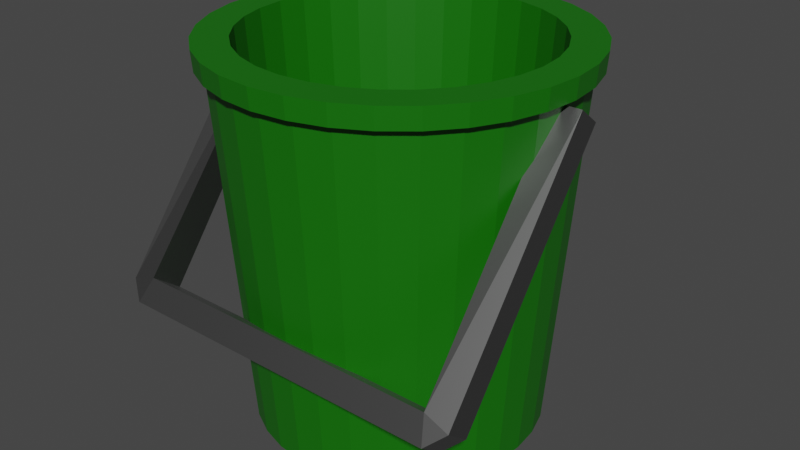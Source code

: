 # Source: Bucket.blend  (saved by Blender 2.92.15; exported with 4.5.12 LTS)
import bpy
from mathutils import Matrix  # noqa: F401  (used for matrix-valued properties, if any)

bpy.ops.wm.read_factory_settings(use_empty=True)
scene = bpy.context.scene
scene.name = 'Scene'

# ---- collections
col_collection = bpy.data.collections.new('Collection'); scene.collection.children.link(col_collection)

# ---- materials (node trees are filled in below, after node groups)
mat_bucker_colour = bpy.data.materials.new('Bucker_Colour')
mat_bucker_colour.use_transparent_shadow = False
mat_bucket_handle = bpy.data.materials.new('Bucket_Handle')
mat_bucket_handle.use_transparent_shadow = False

# ---- material node trees
mat_bucker_colour.use_nodes = True; mat_bucker_colour.node_tree.nodes.clear()
_N = mat_bucker_colour.node_tree.nodes; _L = mat_bucker_colour.node_tree.links
n0 = _N.new('ShaderNodeBsdfPrincipled'); n0.name = 'Principled BSDF'; n0.location = (10, 300)
n0.distribution = 'GGX'
n0.subsurface_method = 'BURLEY'
n0.inputs[0].default_value = (0.005326, 0.1523, 0.0, 1.0)
n0.inputs[3].default_value = 1.45
n0.inputs[27].default_value = (0.0, 0.0, 0.0, 1.0)
n0.inputs[28].default_value = 1.0
n1 = _N.new('ShaderNodeOutputMaterial'); n1.name = 'Material Output'; n1.location = (300, 300)
_L.new(n0.outputs[0], n1.inputs[0])
n1.is_active_output = True
mat_bucket_handle.use_nodes = True; mat_bucket_handle.node_tree.nodes.clear()
_N = mat_bucket_handle.node_tree.nodes; _L = mat_bucket_handle.node_tree.links
n0 = _N.new('ShaderNodeBsdfPrincipled'); n0.name = 'Principled BSDF'; n0.location = (10, 300)
n0.distribution = 'GGX'
n0.subsurface_method = 'BURLEY'
n0.inputs[0].default_value = (0.2266, 0.2266, 0.2266, 1.0)
n0.inputs[1].default_value = 1.0
n0.inputs[3].default_value = 1.45
n0.inputs[27].default_value = (0.0, 0.0, 0.0, 1.0)
n0.inputs[28].default_value = 1.0
n1 = _N.new('ShaderNodeOutputMaterial'); n1.name = 'Material Output'; n1.location = (300, 300)
_L.new(n0.outputs[0], n1.inputs[0])
n1.is_active_output = True

# ---- world
world_world = bpy.data.worlds.new('World'); scene.world = world_world
world_world.use_nodes = True; world_world.node_tree.nodes.clear()
_N = world_world.node_tree.nodes; _L = world_world.node_tree.links
n0 = _N.new('ShaderNodeOutputWorld'); n0.name = 'World Output'; n0.location = (300, 300)
n1 = _N.new('ShaderNodeBackground'); n1.name = 'Background'; n1.location = (10, 300)
n1.inputs[0].default_value = (0.05088, 0.05088, 0.05088, 1.0)
_L.new(n1.outputs[0], n0.inputs[0])
n0.is_active_output = True
world_world.color = (0.05088, 0.05088, 0.05088)
world_world.use_sun_shadow = False
world_world.sun_shadow_jitter_overblur = 0.0

# ---- meshes
me_cylinder = bpy.data.meshes.new('Cylinder')
me_cylinder.from_pydata([(0.0, 0.1919, -0.0005938), (-1.608e-08, 0.1948, 0.4994), (0.03743, 0.1882, -0.0005938), (0.038, 0.191, 0.4994), (0.07342, 0.1772, -0.0005938), (0.07453, 0.1799, 0.4994), (0.1066, 0.1595, -0.0005938), (0.1082, 0.1619, 0.4994), (0.1357, 0.1357, -0.0005938), (0.1377, 0.1377, 0.4994), (0.1595, 0.1066, -0.0005938), (0.1619, 0.1082, 0.4994), (0.1772, 0.07342, -0.0005938), (0.1799, 0.07453, 0.4994), (0.1882, 0.03743, -0.0005938), (0.191, 0.038, 0.4994), (0.1919, 1.448e-08, -0.0005938), (0.1948, 2.531e-09, 0.4994), (0.1882, -0.03743, -0.0005938), (0.191, -0.038, 0.4994), (0.1772, -0.07342, -0.0005938), (0.1799, -0.07453, 0.4994), (0.1595, -0.1066, -0.0005938), (0.1619, -0.1082, 0.4994), (0.1357, -0.1357, -0.0005938), (0.1377, -0.1377, 0.4994), (0.1066, -0.1595, -0.0005938), (0.1082, -0.1619, 0.4994), (0.07342, -0.1772, -0.0005938), (0.07453, -0.1799, 0.4994), (0.03743, -0.1882, -0.0005938), (0.038, -0.191, 0.4994), (-6.251e-08, -0.1919, -0.0005938), (-6.735e-08, -0.1948, 0.4994), (-0.03743, -0.1882, -0.0005938), (-0.038, -0.191, 0.4994), (-0.07342, -0.1772, -0.0005938), (-0.07453, -0.1799, 0.4994), (-0.1066, -0.1595, -0.0005938), (-0.1082, -0.1619, 0.4994), (-0.1357, -0.1357, -0.0005938), (-0.1377, -0.1377, 0.4994), (-0.1595, -0.1066, -0.0005938), (-0.1619, -0.1082, 0.4994), (-0.1772, -0.07342, -0.0005938), (-0.1799, -0.07453, 0.4994), (-0.1882, -0.03743, -0.0005938), (-0.191, -0.038, 0.4994), (-0.1919, 1.853e-07, -0.0005938), (-0.1948, 1.803e-07, 0.4994), (-0.1882, 0.03743, -0.0005938), (-0.191, 0.038, 0.4994), (-0.1772, 0.07342, -0.0005938), (-0.1799, 0.07453, 0.4994), (-0.1595, 0.1066, -0.0005938), (-0.1619, 0.1082, 0.4994), (-0.1357, 0.1357, -0.0005938), (-0.1377, 0.1377, 0.4994), (-0.1066, 0.1595, -0.0005938), (-0.1082, 0.1619, 0.4994), (-0.07342, 0.1772, -0.0005938), (-0.07453, 0.1799, 0.4994), (-0.03743, 0.1882, -0.0005938), (-0.038, 0.191, 0.4994), (0.04455, 0.224, 0.4994), (-3.255e-09, 0.2284, 0.4994), (0.08739, 0.211, 0.4994), (0.1269, 0.1899, 0.4994), (0.1615, 0.1615, 0.4994), (0.1899, 0.1269, 0.4994), (0.211, 0.08739, 0.4994), (0.224, 0.04455, 0.4994), (0.2284, 7.687e-09, 0.4994), (0.224, -0.04455, 0.4994), (0.211, -0.08739, 0.4994), (0.1899, -0.1269, 0.4994), (0.1615, -0.1615, 0.4994), (0.1269, -0.1899, 0.4994), (0.08739, -0.211, 0.4994), (0.04455, -0.224, 0.4994), (-7.766e-08, -0.2284, 0.4994), (-0.04455, -0.224, 0.4994), (-0.08739, -0.211, 0.4994), (-0.1269, -0.1899, 0.4994), (-0.1615, -0.1615, 0.4994), (-0.1899, -0.1269, 0.4994), (-0.211, -0.08739, 0.4994), (-0.224, -0.04455, 0.4994), (-0.2284, 2.109e-07, 0.4994), (-0.224, 0.04455, 0.4994), (-0.211, 0.08739, 0.4994), (-0.1899, 0.1269, 0.4994), (-0.1615, 0.1615, 0.4994), (-0.1269, 0.1899, 0.4994), (-0.08739, 0.211, 0.4994), (-0.04455, 0.224, 0.4994), (0.03192, 0.1605, 0.01978), (-1.078e-08, 0.1636, 0.01978), (0.06262, 0.1512, 0.01978), (0.09091, 0.1361, 0.01978), (0.1157, 0.1157, 0.01978), (0.1361, 0.09091, 0.01978), (0.1512, 0.06262, 0.01978), (0.1605, 0.03192, 0.01978), (0.1636, 1.015e-08, 0.01978), (0.1605, -0.03192, 0.01978), (0.1512, -0.06262, 0.01978), (0.1361, -0.09091, 0.01978), (0.1157, -0.1157, 0.01978), (0.09091, -0.1361, 0.01978), (0.06262, -0.1512, 0.01978), (0.03192, -0.1605, 0.01978), (-5.385e-08, -0.1636, 0.01978), (-0.03192, -0.1605, 0.01978), (-0.06262, -0.1512, 0.01978), (-0.09091, -0.1361, 0.01978), (-0.1157, -0.1157, 0.01978), (-0.1361, -0.09091, 0.01978), (-0.1512, -0.06262, 0.01978), (-0.1605, -0.03192, 0.01978), (-0.1636, 1.595e-07, 0.01978), (-0.1605, 0.03192, 0.01978), (-0.1512, 0.06262, 0.01978), (-0.1361, 0.09091, 0.01978), (-0.1157, 0.1157, 0.01978), (-0.09091, 0.1361, 0.01978), (-0.06262, 0.1512, 0.01978), (-0.03192, 0.1605, 0.01978), (-3.078e-09, 0.2264, 0.4723), (0.04416, 0.222, 0.4723), (0.08663, 0.2091, 0.4723), (0.1258, 0.1882, 0.4723), (0.1601, 0.1601, 0.4723), (0.1882, 0.1258, 0.4723), (0.2091, 0.08663, 0.4723), (0.222, 0.04416, 0.4723), (0.2264, 8.056e-09, 0.4723), (0.222, -0.04416, 0.4723), (0.2091, -0.08663, 0.4723), (0.1882, -0.1258, 0.4723), (0.1601, -0.1601, 0.4723), (0.1258, -0.1882, 0.4723), (0.08663, -0.2091, 0.4723), (0.04416, -0.222, 0.4723), (-7.684e-08, -0.2264, 0.4723), (-0.04416, -0.222, 0.4723), (-0.08663, -0.2091, 0.4723), (-0.1258, -0.1882, 0.4723), (-0.1601, -0.1601, 0.4723), (-0.1882, -0.1258, 0.4723), (-0.2091, -0.08663, 0.4723), (-0.222, -0.04416, 0.4723), (-0.2264, 2.096e-07, 0.4723), (-0.222, 0.04416, 0.4723), (-0.2091, 0.08663, 0.4723), (-0.1882, 0.1258, 0.4723), (-0.1601, 0.1601, 0.4723), (-0.1258, 0.1882, 0.4723), (-0.08663, 0.2091, 0.4723), (-0.04416, 0.222, 0.4723), (0.04678, 0.2352, 0.4994), (-4.943e-09, 0.2398, 0.4994), (-4.758e-09, 0.2377, 0.4723), (0.09176, 0.2215, 0.4994), (0.1332, 0.1994, 0.4994), (0.1695, 0.1695, 0.4994), (0.1994, 0.1332, 0.4994), (0.2215, 0.09176, 0.4994), (0.2352, 0.04678, 0.4994), (0.2398, 4.981e-09, 0.4994), (0.2352, -0.04678, 0.4994), (0.2215, -0.09176, 0.4994), (0.1994, -0.1332, 0.4994), (0.1695, -0.1695, 0.4994), (0.1332, -0.1994, 0.4994), (0.09176, -0.2215, 0.4994), (0.04678, -0.2352, 0.4994), (-8.307e-08, -0.2398, 0.4994), (-0.04678, -0.2352, 0.4994), (-0.09176, -0.2215, 0.4994), (-0.1332, -0.1994, 0.4994), (-0.1695, -0.1695, 0.4994), (-0.1994, -0.1332, 0.4994), (-0.2215, -0.09176, 0.4994), (-0.2352, -0.04678, 0.4994), (-0.2398, 2.184e-07, 0.4994), (-0.2352, 0.04678, 0.4994), (-0.2215, 0.09176, 0.4994), (-0.1994, 0.1332, 0.4994), (-0.1695, 0.1695, 0.4994), (-0.1332, 0.1994, 0.4994), (-0.09176, 0.2215, 0.4994), (-0.04678, 0.2352, 0.4994), (0.04637, 0.2331, 0.4723), (0.09096, 0.2196, 0.4723), (0.1321, 0.1976, 0.4723), (0.1681, 0.1681, 0.4723), (0.1976, 0.1321, 0.4723), (0.2196, 0.09096, 0.4723), (0.2331, 0.04637, 0.4723), (0.2377, 5.368e-09, 0.4723), (0.2331, -0.04637, 0.4723), (0.2196, -0.09096, 0.4723), (0.1976, -0.1321, 0.4723), (0.1681, -0.1681, 0.4723), (0.1321, -0.1976, 0.4723), (0.09096, -0.2196, 0.4723), (0.04637, -0.2331, 0.4723), (-8.221e-08, -0.2377, 0.4723), (-0.04637, -0.2331, 0.4723), (-0.09096, -0.2196, 0.4723), (-0.1321, -0.1976, 0.4723), (-0.1681, -0.1681, 0.4723), (-0.1976, -0.1321, 0.4723), (-0.2196, -0.09096, 0.4723), (-0.2331, -0.04637, 0.4723), (-0.2377, 2.169e-07, 0.4723), (-0.2331, 0.04637, 0.4723), (-0.2196, 0.09096, 0.4723), (-0.1976, 0.1321, 0.4723), (-0.1681, 0.1681, 0.4723), (-0.1321, 0.1976, 0.4723), (-0.09096, 0.2196, 0.4723), (-0.04637, 0.2331, 0.4723), (-0.2269, -0.2074, 0.1365), (-0.2269, -0.2385, 0.1605), (-0.2499, -0.1921, 0.1561), (-0.2499, -0.2234, 0.1802), (0.2269, -0.2074, 0.1365), (0.2269, -0.2385, 0.1605), (0.2499, -0.1921, 0.1561), (0.2499, -0.2234, 0.1802), (0.2161, -0.1821, 0.1613), (-0.2161, -0.1821, 0.1613), (-0.2161, -0.2209, 0.1913), (0.2161, -0.2209, 0.1913), (-0.2474, -0.002218, 0.4649), (-0.2474, 0.02749, 0.4419), (-0.2113, 0.02749, 0.4419), (0.2113, -0.002218, 0.4649), (0.2474, -0.002218, 0.4649), (0.2474, 0.02749, 0.4419), (0.2113, 0.02749, 0.4419), (-0.2113, -0.002218, 0.4649)], [], [(71, 72, 169, 168), (131, 130, 194, 195), (158, 157, 221, 222), (132, 131, 195, 196), (88, 89, 186, 185), (159, 158, 222, 223), (133, 132, 196, 197), (79, 80, 177, 176), (128, 159, 223, 162), (70, 71, 168, 167), (134, 133, 197, 198), (135, 134, 198, 199), (87, 88, 185, 184), (136, 135, 199, 200), (78, 79, 176, 175), (69, 70, 167, 166), (137, 136, 200, 201), (95, 65, 161, 192), (138, 137, 201, 202), (86, 87, 184, 183), (139, 138, 202, 203), (77, 78, 175, 174), (68, 69, 166, 165), (140, 139, 203, 204), (94, 95, 192, 191), (141, 140, 204, 205), (85, 86, 183, 182), (142, 141, 205, 206), (76, 77, 174, 173), (143, 142, 206, 207), (51, 49, 120, 121), (67, 68, 165, 164), (93, 94, 191, 190), (0, 2, 4, 6, 8, 10, 12, 14, 16, 18, 20, 22, 24, 26, 28, 30, 32, 34, 36, 38, 40, 42, 44, 46, 48, 50, 52, 54, 56, 58, 60, 62), (1, 3, 64, 65), (3, 5, 66, 64), (5, 7, 67, 66), (7, 9, 68, 67), (9, 11, 69, 68), (11, 13, 70, 69), (13, 15, 71, 70), (15, 17, 72, 71), (17, 19, 73, 72), (19, 21, 74, 73), (21, 23, 75, 74), (23, 25, 76, 75), (25, 27, 77, 76), (27, 29, 78, 77), (29, 31, 79, 78), (31, 33, 80, 79), (33, 35, 81, 80), (35, 37, 82, 81), (37, 39, 83, 82), (39, 41, 84, 83), (41, 43, 85, 84), (43, 45, 86, 85), (45, 47, 87, 86), (47, 49, 88, 87), (49, 51, 89, 88), (51, 53, 90, 89), (53, 55, 91, 90), (55, 57, 92, 91), (57, 59, 93, 92), (59, 61, 94, 93), (61, 63, 95, 94), (63, 1, 65, 95), (96, 97, 127, 126, 125, 124, 123, 122, 121, 120, 119, 118, 117, 116, 115, 114, 113, 112, 111, 110, 109, 108, 107, 106, 105, 104, 103, 102, 101, 100, 99, 98), (25, 23, 107, 108), (53, 51, 121, 122), (27, 25, 108, 109), (55, 53, 122, 123), (29, 27, 109, 110), (3, 1, 97, 96), (57, 55, 123, 124), (31, 29, 110, 111), (5, 3, 96, 98), (59, 57, 124, 125), (33, 31, 111, 112), (7, 5, 98, 99), (61, 59, 125, 126), (35, 33, 112, 113), (9, 7, 99, 100), (63, 61, 126, 127), (37, 35, 113, 114), (11, 9, 100, 101), (1, 63, 127, 97), (39, 37, 114, 115), (13, 11, 101, 102), (41, 39, 115, 116), (15, 13, 102, 103), (43, 41, 116, 117), (17, 15, 103, 104), (45, 43, 117, 118), (19, 17, 104, 105), (47, 45, 118, 119), (21, 19, 105, 106), (49, 47, 119, 120), (23, 21, 106, 107), (62, 159, 128, 0), (60, 158, 159, 62), (58, 157, 158, 60), (56, 156, 157, 58), (54, 155, 156, 56), (52, 154, 155, 54), (50, 153, 154, 52), (48, 152, 153, 50), (46, 151, 152, 48), (44, 150, 151, 46), (42, 149, 150, 44), (40, 148, 149, 42), (38, 147, 148, 40), (36, 146, 147, 38), (34, 145, 146, 36), (32, 144, 145, 34), (30, 143, 144, 32), (28, 142, 143, 30), (26, 141, 142, 28), (24, 140, 141, 26), (22, 139, 140, 24), (20, 138, 139, 22), (18, 137, 138, 20), (16, 136, 137, 18), (14, 135, 136, 16), (12, 134, 135, 14), (10, 133, 134, 12), (8, 132, 133, 10), (6, 131, 132, 8), (4, 130, 131, 6), (2, 129, 130, 4), (0, 128, 129, 2), (162, 161, 160, 193), (193, 160, 163, 194), (194, 163, 164, 195), (195, 164, 165, 196), (196, 165, 166, 197), (197, 166, 167, 198), (198, 167, 168, 199), (199, 168, 169, 200), (200, 169, 170, 201), (201, 170, 171, 202), (202, 171, 172, 203), (203, 172, 173, 204), (204, 173, 174, 205), (205, 174, 175, 206), (206, 175, 176, 207), (207, 176, 177, 208), (208, 177, 178, 209), (209, 178, 179, 210), (210, 179, 180, 211), (211, 180, 181, 212), (212, 181, 182, 213), (213, 182, 183, 214), (214, 183, 184, 215), (215, 184, 185, 216), (216, 185, 186, 217), (217, 186, 187, 218), (218, 187, 188, 219), (219, 188, 189, 220), (220, 189, 190, 221), (221, 190, 191, 222), (222, 191, 192, 223), (223, 192, 161, 162), (157, 156, 220, 221), (80, 81, 178, 177), (130, 129, 193, 194), (156, 155, 219, 220), (89, 90, 187, 186), (129, 128, 162, 193), (155, 154, 218, 219), (72, 73, 170, 169), (154, 153, 217, 218), (81, 82, 179, 178), (153, 152, 216, 217), (65, 64, 160, 161), (90, 91, 188, 187), (152, 151, 215, 216), (73, 74, 171, 170), (151, 150, 214, 215), (82, 83, 180, 179), (150, 149, 213, 214), (91, 92, 189, 188), (64, 66, 163, 160), (149, 148, 212, 213), (74, 75, 172, 171), (148, 147, 211, 212), (83, 84, 181, 180), (147, 146, 210, 211), (92, 93, 190, 189), (66, 67, 164, 163), (146, 145, 209, 210), (75, 76, 173, 172), (145, 144, 208, 209), (84, 85, 182, 181), (144, 143, 207, 208), (224, 225, 227, 226), (226, 227, 236, 237), (230, 231, 229, 228), (232, 230, 228), (234, 227, 225), (231, 235, 229), (235, 234, 225, 229), (226, 233, 224), (233, 232, 228, 224), (228, 229, 225, 224), (227, 234, 243, 236), (233, 234, 235, 232), (242, 239, 240, 241), (237, 236, 243, 238), (230, 232, 242, 241), (231, 230, 241, 240), (234, 233, 238, 243), (233, 226, 237, 238), (232, 235, 239, 242), (235, 231, 240, 239)])
me_cylinder.polygons.foreach_set('material_index', [0, 0, 0, 0, 0, 0, 0, 0, 0, 0, 0, 0, 0, 0, 0, 0, 0, 0, 0, 0, 0, 0, 0, 0, 0, 0, 0, 0, 0, 0, 0, 0, 0, 0, 0, 0, 0, 0, 0, 0, 0, 0, 0, 0, 0, 0, 0, 0, 0, 0, 0, 0, 0, 0, 0, 0, 0, 0, 0, 0, 0, 0, 0, 0, 0, 0, 0, 0, 0, 0, 0, 0, 0, 0, 0, 0, 0, 0, 0, 0, 0, 0, 0, 0, 0, 0, 0, 0, 0, 0, 0, 0, 0, 0, 0, 0, 0, 0, 0, 0, 0, 0, 0, 0, 0, 0, 0, 0, 0, 0, 0, 0, 0, 0, 0, 0, 0, 0, 0, 0, 0, 0, 0, 0, 0, 0, 0, 0, 0, 0, 0, 0, 0, 0, 0, 0, 0, 0, 0, 0, 0, 0, 0, 0, 0, 0, 0, 0, 0, 0, 0, 0, 0, 0, 0, 0, 0, 0, 0, 0, 0, 0, 0, 0, 0, 0, 0, 0, 0, 0, 0, 0, 0, 0, 0, 0, 0, 0, 0, 0, 0, 0, 0, 0, 0, 0, 0, 0, 0, 0, 0, 0, 0, 0, 1, 1, 1, 1, 1, 1, 1, 1, 1, 1, 1, 1, 1, 1, 1, 1, 1, 1, 1, 1])
_uv = me_cylinder.uv_layers.new(name='UVMap')
_uv.uv.foreach_set('vector', [0.4854, 0.2968, 0.49, 0.25, 0.49, 0.25, 0.4854, 0.2968, 0.9062, 0.9729, 0.9375, 0.9729, 0.9375, 0.9729, 0.9062, 0.9729, 0.0625, 0.9729, 0.09375, 0.9729, 0.09375, 0.9729, 0.0625, 0.9729, 0.875, 0.9729, 0.9062, 0.9729, 0.9062, 0.9729, 0.875, 0.9729, 0.01, 0.25, 0.01461, 0.2968, 0.01461, 0.2968, 0.01, 0.25, 0.03125, 0.9729, 0.0625, 0.9729, 0.0625, 0.9729, 0.03125, 0.9729, 0.8438, 0.9729, 0.875, 0.9729, 0.875, 0.9729, 0.8438, 0.9729, 0.2968, 0.01461, 0.25, 0.01, 0.25, 0.01, 0.2968, 0.01461, 0.0, 0.9729, 0.03125, 0.9729, 0.03125, 0.9729, 0.0, 0.9729, 0.4717, 0.3418, 0.4854, 0.2968, 0.4854, 0.2968, 0.4717, 0.3418, 0.8125, 0.9729, 0.8438, 0.9729, 0.8438, 0.9729, 0.8125, 0.9729, 0.7812, 0.9729, 0.8125, 0.9729, 0.8125, 0.9729, 0.7812, 0.9729, 0.01461, 0.2032, 0.01, 0.25, 0.01, 0.25, 0.01461, 0.2032, 0.75, 0.9729, 0.7812, 0.9729, 0.7812, 0.9729, 0.75, 0.9729, 0.3418, 0.02827, 0.2968, 0.01461, 0.2968, 0.01461, 0.3418, 0.02827, 0.4496, 0.3833, 0.4717, 0.3418, 0.4717, 0.3418, 0.4496, 0.3833, 0.7188, 0.9729, 0.75, 0.9729, 0.75, 0.9729, 0.7188, 0.9729, 0.2032, 0.4854, 0.25, 0.49, 0.25, 0.49, 0.2032, 0.4854, 0.6875, 0.9729, 0.7188, 0.9729, 0.7188, 0.9729, 0.6875, 0.9729, 0.02827, 0.1582, 0.01461, 0.2032, 0.01461, 0.2032, 0.02827, 0.1582, 0.6562, 0.9729, 0.6875, 0.9729, 0.6875, 0.9729, 0.6562, 0.9729, 0.3833, 0.05045, 0.3418, 0.02827, 0.3418, 0.02827, 0.3833, 0.05045, 0.4197, 0.4197, 0.4496, 0.3833, 0.4496, 0.3833, 0.4197, 0.4197, 0.625, 0.9729, 0.6562, 0.9729, 0.6562, 0.9729, 0.625, 0.9729, 0.1582, 0.4717, 0.2032, 0.4854, 0.2032, 0.4854, 0.1582, 0.4717, 0.5938, 0.9729, 0.625, 0.9729, 0.625, 0.9729, 0.5938, 0.9729, 0.05045, 0.1167, 0.02827, 0.1582, 0.02827, 0.1582, 0.05045, 0.1167, 0.5625, 0.9729, 0.5938, 0.9729, 0.5938, 0.9729, 0.5625, 0.9729, 0.4197, 0.08029, 0.3833, 0.05045, 0.3833, 0.05045, 0.4197, 0.08029, 0.5312, 0.9729, 0.5625, 0.9729, 0.5625, 0.9729, 0.5312, 0.9729, 0.04924, 0.2899, 0.04531, 0.25, 0.04531, 0.25, 0.04924, 0.2899, 0.3833, 0.4496, 0.4197, 0.4197, 0.4197, 0.4197, 0.3833, 0.4496, 0.1167, 0.4496, 0.1582, 0.4717, 0.1582, 0.4717, 0.1167, 0.4496, 0.75, 0.49, 0.7968, 0.4854, 0.8418, 0.4717, 0.8833, 0.4496, 0.9197, 0.4197, 0.9496, 0.3833, 0.9717, 0.3418, 0.9854, 0.2968, 0.99, 0.25, 0.9854, 0.2032, 0.9717, 0.1582, 0.9496, 0.1167, 0.9197, 0.08029, 0.8833, 0.05045, 0.8418, 0.02827, 0.7968, 0.01461, 0.75, 0.01, 0.7032, 0.01461, 0.6582, 0.02827, 0.6167, 0.05045, 0.5803, 0.08029, 0.5504, 0.1167, 0.5283, 0.1582, 0.5146, 0.2032, 0.51, 0.25, 0.5146, 0.2968, 0.5283, 0.3418, 0.5504, 0.3833, 0.5803, 0.4197, 0.6167, 0.4496, 0.6582, 0.4717, 0.7032, 0.4854, 0.25, 0.4547, 0.2899, 0.4508, 0.2968, 0.4854, 0.25, 0.49, 0.2899, 0.4508, 0.3283, 0.4391, 0.3418, 0.4717, 0.2968, 0.4854, 0.3283, 0.4391, 0.3637, 0.4202, 0.3833, 0.4496, 0.3418, 0.4717, 0.3637, 0.4202, 0.3947, 0.3947, 0.4197, 0.4197, 0.3833, 0.4496, 0.3947, 0.3947, 0.4202, 0.3637, 0.4496, 0.3833, 0.4197, 0.4197, 0.4202, 0.3637, 0.4391, 0.3283, 0.4717, 0.3418, 0.4496, 0.3833, 0.4391, 0.3283, 0.4508, 0.2899, 0.4854, 0.2968, 0.4717, 0.3418, 0.4508, 0.2899, 0.4547, 0.25, 0.49, 0.25, 0.4854, 0.2968, 0.4547, 0.25, 0.4508, 0.2101, 0.4854, 0.2032, 0.49, 0.25, 0.4508, 0.2101, 0.4391, 0.1717, 0.4717, 0.1582, 0.4854, 0.2032, 0.4391, 0.1717, 0.4202, 0.1363, 0.4496, 0.1167, 0.4717, 0.1582, 0.4202, 0.1363, 0.3947, 0.1053, 0.4197, 0.08029, 0.4496, 0.1167, 0.3947, 0.1053, 0.3637, 0.0798, 0.3833, 0.05045, 0.4197, 0.08029, 0.3637, 0.0798, 0.3283, 0.06089, 0.3418, 0.02827, 0.3833, 0.05045, 0.3283, 0.06089, 0.2899, 0.04924, 0.2968, 0.01461, 0.3418, 0.02827, 0.2899, 0.04924, 0.25, 0.04531, 0.25, 0.01, 0.2968, 0.01461, 0.25, 0.04531, 0.2101, 0.04924, 0.2032, 0.01461, 0.25, 0.01, 0.2101, 0.04924, 0.1717, 0.06089, 0.1582, 0.02827, 0.2032, 0.01461, 0.1717, 0.06089, 0.1363, 0.0798, 0.1167, 0.05045, 0.1582, 0.02827, 0.1363, 0.0798, 0.1053, 0.1053, 0.08029, 0.08029, 0.1167, 0.05045, 0.1053, 0.1053, 0.0798, 0.1363, 0.05045, 0.1167, 0.08029, 0.08029, 0.0798, 0.1363, 0.06089, 0.1717, 0.02827, 0.1582, 0.05045, 0.1167, 0.06089, 0.1717, 0.04924, 0.2101, 0.01461, 0.2032, 0.02827, 0.1582, 0.04924, 0.2101, 0.04531, 0.25, 0.01, 0.25, 0.01461, 0.2032, 0.04531, 0.25, 0.04924, 0.2899, 0.01461, 0.2968, 0.01, 0.25, 0.04924, 0.2899, 0.06089, 0.3283, 0.02827, 0.3418, 0.01461, 0.2968, 0.06089, 0.3283, 0.0798, 0.3637, 0.05045, 0.3833, 0.02827, 0.3418, 0.0798, 0.3637, 0.1053, 0.3947, 0.08029, 0.4197, 0.05045, 0.3833, 0.1053, 0.3947, 0.1363, 0.4202, 0.1167, 0.4496, 0.08029, 0.4197, 0.1363, 0.4202, 0.1717, 0.4391, 0.1582, 0.4717, 0.1167, 0.4496, 0.1717, 0.4391, 0.2101, 0.4508, 0.2032, 0.4854, 0.1582, 0.4717, 0.2101, 0.4508, 0.25, 0.4547, 0.25, 0.49, 0.2032, 0.4854, 0.2899, 0.4508, 0.25, 0.4547, 0.2101, 0.4508, 0.1717, 0.4391, 0.1363, 0.4202, 0.1053, 0.3947, 0.0798, 0.3637, 0.06089, 0.3283, 0.04924, 0.2899, 0.04531, 0.25, 0.04924, 0.2101, 0.06089, 0.1717, 0.0798, 0.1363, 0.1053, 0.1053, 0.1363, 0.0798, 0.1717, 0.06089, 0.2101, 0.04924, 0.25, 0.04531, 0.2899, 0.04924, 0.3283, 0.06089, 0.3637, 0.0798, 0.3947, 0.1053, 0.4202, 0.1363, 0.4391, 0.1717, 0.4508, 0.2101, 0.4547, 0.25, 0.4508, 0.2899, 0.4391, 0.3283, 0.4202, 0.3637, 0.3947, 0.3947, 0.3637, 0.4202, 0.3283, 0.4391, 0.3947, 0.1053, 0.4202, 0.1363, 0.4202, 0.1363, 0.3947, 0.1053, 0.06089, 0.3283, 0.04924, 0.2899, 0.04924, 0.2899, 0.06089, 0.3283, 0.3637, 0.0798, 0.3947, 0.1053, 0.3947, 0.1053, 0.3637, 0.0798, 0.0798, 0.3637, 0.06089, 0.3283, 0.06089, 0.3283, 0.0798, 0.3637, 0.3283, 0.06089, 0.3637, 0.0798, 0.3637, 0.0798, 0.3283, 0.06089, 0.2899, 0.4508, 0.25, 0.4547, 0.25, 0.4547, 0.2899, 0.4508, 0.1053, 0.3947, 0.0798, 0.3637, 0.0798, 0.3637, 0.1053, 0.3947, 0.2899, 0.04924, 0.3283, 0.06089, 0.3283, 0.06089, 0.2899, 0.04924, 0.3283, 0.4391, 0.2899, 0.4508, 0.2899, 0.4508, 0.3283, 0.4391, 0.1363, 0.4202, 0.1053, 0.3947, 0.1053, 0.3947, 0.1363, 0.4202, 0.25, 0.04531, 0.2899, 0.04924, 0.2899, 0.04924, 0.25, 0.04531, 0.3637, 0.4202, 0.3283, 0.4391, 0.3283, 0.4391, 0.3637, 0.4202, 0.1717, 0.4391, 0.1363, 0.4202, 0.1363, 0.4202, 0.1717, 0.4391, 0.2101, 0.04924, 0.25, 0.04531, 0.25, 0.04531, 0.2101, 0.04924, 0.3947, 0.3947, 0.3637, 0.4202, 0.3637, 0.4202, 0.3947, 0.3947, 0.2101, 0.4508, 0.1717, 0.4391, 0.1717, 0.4391, 0.2101, 0.4508, 0.1717, 0.06089, 0.2101, 0.04924, 0.2101, 0.04924, 0.1717, 0.06089, 0.4202, 0.3637, 0.3947, 0.3947, 0.3947, 0.3947, 0.4202, 0.3637, 0.25, 0.4547, 0.2101, 0.4508, 0.2101, 0.4508, 0.25, 0.4547, 0.1363, 0.0798, 0.1717, 0.06089, 0.1717, 0.06089, 0.1363, 0.0798, 0.4391, 0.3283, 0.4202, 0.3637, 0.4202, 0.3637, 0.4391, 0.3283, 0.1053, 0.1053, 0.1363, 0.0798, 0.1363, 0.0798, 0.1053, 0.1053, 0.4508, 0.2899, 0.4391, 0.3283, 0.4391, 0.3283, 0.4508, 0.2899, 0.0798, 0.1363, 0.1053, 0.1053, 0.1053, 0.1053, 0.0798, 0.1363, 0.4547, 0.25, 0.4508, 0.2899, 0.4508, 0.2899, 0.4547, 0.25, 0.06089, 0.1717, 0.0798, 0.1363, 0.0798, 0.1363, 0.06089, 0.1717, 0.4508, 0.2101, 0.4547, 0.25, 0.4547, 0.25, 0.4508, 0.2101, 0.04924, 0.2101, 0.06089, 0.1717, 0.06089, 0.1717, 0.04924, 0.2101, 0.4391, 0.1717, 0.4508, 0.2101, 0.4508, 0.2101, 0.4391, 0.1717, 0.04531, 0.25, 0.04924, 0.2101, 0.04924, 0.2101, 0.04531, 0.25, 0.4202, 0.1363, 0.4391, 0.1717, 0.4391, 0.1717, 0.4202, 0.1363, 0.03125, 0.5, 0.03125, 0.9729, 0.0, 0.9729, 0.0, 0.5, 0.0625, 0.5, 0.0625, 0.9729, 0.03125, 0.9729, 0.03125, 0.5, 0.09375, 0.5, 0.09375, 0.9729, 0.0625, 0.9729, 0.0625, 0.5, 0.125, 0.5, 0.125, 0.9729, 0.09375, 0.9729, 0.09375, 0.5, 0.1562, 0.5, 0.1562, 0.9729, 0.125, 0.9729, 0.125, 0.5, 0.1875, 0.5, 0.1875, 0.9729, 0.1562, 0.9729, 0.1562, 0.5, 0.2188, 0.5, 0.2188, 0.9729, 0.1875, 0.9729, 0.1875, 0.5, 0.25, 0.5, 0.25, 0.9729, 0.2188, 0.9729, 0.2188, 0.5, 0.2812, 0.5, 0.2812, 0.9729, 0.25, 0.9729, 0.25, 0.5, 0.3125, 0.5, 0.3125, 0.9729, 0.2812, 0.9729, 0.2812, 0.5, 0.3438, 0.5, 0.3438, 0.9729, 0.3125, 0.9729, 0.3125, 0.5, 0.375, 0.5, 0.375, 0.9729, 0.3438, 0.9729, 0.3438, 0.5, 0.4062, 0.5, 0.4062, 0.9729, 0.375, 0.9729, 0.375, 0.5, 0.4375, 0.5, 0.4375, 0.9729, 0.4062, 0.9729, 0.4062, 0.5, 0.4688, 0.5, 0.4687, 0.9729, 0.4375, 0.9729, 0.4375, 0.5, 0.5, 0.5, 0.5, 0.9729, 0.4687, 0.9729, 0.4688, 0.5, 0.5312, 0.5, 0.5312, 0.9729, 0.5, 0.9729, 0.5, 0.5, 0.5625, 0.5, 0.5625, 0.9729, 0.5312, 0.9729, 0.5312, 0.5, 0.5938, 0.5, 0.5938, 0.9729, 0.5625, 0.9729, 0.5625, 0.5, 0.625, 0.5, 0.625, 0.9729, 0.5938, 0.9729, 0.5938, 0.5, 0.6562, 0.5, 0.6562, 0.9729, 0.625, 0.9729, 0.625, 0.5, 0.6875, 0.5, 0.6875, 0.9729, 0.6562, 0.9729, 0.6562, 0.5, 0.7188, 0.5, 0.7188, 0.9729, 0.6875, 0.9729, 0.6875, 0.5, 0.75, 0.5, 0.75, 0.9729, 0.7188, 0.9729, 0.7188, 0.5, 0.7812, 0.5, 0.7812, 0.9729, 0.75, 0.9729, 0.75, 0.5, 0.8125, 0.5, 0.8125, 0.9729, 0.7812, 0.9729, 0.7812, 0.5, 0.8438, 0.5, 0.8438, 0.9729, 0.8125, 0.9729, 0.8125, 0.5, 0.875, 0.5, 0.875, 0.9729, 0.8438, 0.9729, 0.8438, 0.5, 0.9062, 0.5, 0.9062, 0.9729, 0.875, 0.9729, 0.875, 0.5, 0.9375, 0.5, 0.9375, 0.9729, 0.9062, 0.9729, 0.9062, 0.5, 0.9688, 0.5, 0.9688, 0.9729, 0.9375, 0.9729, 0.9375, 0.5, 1.0, 0.5, 1.0, 0.9729, 0.9688, 0.9729, 0.9688, 0.5, 1.0, 0.9729, 1.0, 1.0, 0.9688, 1.0, 0.9688, 0.9729, 0.9688, 0.9729, 0.9688, 1.0, 0.9375, 1.0, 0.9375, 0.9729, 0.9375, 0.9729, 0.9375, 1.0, 0.9062, 1.0, 0.9062, 0.9729, 0.9062, 0.9729, 0.9062, 1.0, 0.875, 1.0, 0.875, 0.9729, 0.875, 0.9729, 0.875, 1.0, 0.8438, 1.0, 0.8438, 0.9729, 0.8438, 0.9729, 0.8438, 1.0, 0.8125, 1.0, 0.8125, 0.9729, 0.8125, 0.9729, 0.8125, 1.0, 0.7812, 1.0, 0.7812, 0.9729, 0.7812, 0.9729, 0.7812, 1.0, 0.75, 1.0, 0.75, 0.9729, 0.75, 0.9729, 0.75, 1.0, 0.7188, 1.0, 0.7188, 0.9729, 0.7188, 0.9729, 0.7188, 1.0, 0.6875, 1.0, 0.6875, 0.9729, 0.6875, 0.9729, 0.6875, 1.0, 0.6562, 1.0, 0.6562, 0.9729, 0.6562, 0.9729, 0.6562, 1.0, 0.625, 1.0, 0.625, 0.9729, 0.625, 0.9729, 0.625, 1.0, 0.5938, 1.0, 0.5938, 0.9729, 0.5938, 0.9729, 0.5938, 1.0, 0.5625, 1.0, 0.5625, 0.9729, 0.5625, 0.9729, 0.5625, 1.0, 0.5312, 1.0, 0.5312, 0.9729, 0.5312, 0.9729, 0.5312, 1.0, 0.5, 1.0, 0.5, 0.9729, 0.5, 0.9729, 0.5, 1.0, 0.4688, 1.0, 0.4687, 0.9729, 0.4687, 0.9729, 0.4688, 1.0, 0.4375, 1.0, 0.4375, 0.9729, 0.4375, 0.9729, 0.4375, 1.0, 0.4062, 1.0, 0.4062, 0.9729, 0.4062, 0.9729, 0.4062, 1.0, 0.375, 1.0, 0.375, 0.9729, 0.375, 0.9729, 0.375, 1.0, 0.3438, 1.0, 0.3438, 0.9729, 0.3438, 0.9729, 0.3438, 1.0, 0.3125, 1.0, 0.3125, 0.9729, 0.3125, 0.9729, 0.3125, 1.0, 0.2812, 1.0, 0.2812, 0.9729, 0.2812, 0.9729, 0.2812, 1.0, 0.25, 1.0, 0.25, 0.9729, 0.25, 0.9729, 0.25, 1.0, 0.2188, 1.0, 0.2188, 0.9729, 0.2188, 0.9729, 0.2188, 1.0, 0.1875, 1.0, 0.1875, 0.9729, 0.1875, 0.9729, 0.1875, 1.0, 0.1562, 1.0, 0.1562, 0.9729, 0.1562, 0.9729, 0.1562, 1.0, 0.125, 1.0, 0.125, 0.9729, 0.125, 0.9729, 0.125, 1.0, 0.09375, 1.0, 0.09375, 0.9729, 0.09375, 0.9729, 0.09375, 1.0, 0.0625, 1.0, 0.0625, 0.9729, 0.0625, 0.9729, 0.0625, 1.0, 0.03125, 1.0, 0.03125, 0.9729, 0.03125, 0.9729, 0.03125, 1.0, 0.0, 1.0, 0.0, 0.9729, 0.09375, 0.9729, 0.125, 0.9729, 0.125, 0.9729, 0.09375, 0.9729, 0.25, 0.01, 0.2032, 0.01461, 0.2032, 0.01461, 0.25, 0.01, 0.9375, 0.9729, 0.9688, 0.9729, 0.9688, 0.9729, 0.9375, 0.9729, 0.125, 0.9729, 0.1562, 0.9729, 0.1562, 0.9729, 0.125, 0.9729, 0.01461, 0.2968, 0.02827, 0.3418, 0.02827, 0.3418, 0.01461, 0.2968, 0.9688, 0.9729, 1.0, 0.9729, 1.0, 0.9729, 0.9688, 0.9729, 0.1562, 0.9729, 0.1875, 0.9729, 0.1875, 0.9729, 0.1562, 0.9729, 0.49, 0.25, 0.4854, 0.2032, 0.4854, 0.2032, 0.49, 0.25, 0.1875, 0.9729, 0.2188, 0.9729, 0.2188, 0.9729, 0.1875, 0.9729, 0.2032, 0.01461, 0.1582, 0.02827, 0.1582, 0.02827, 0.2032, 0.01461, 0.2188, 0.9729, 0.25, 0.9729, 0.25, 0.9729, 0.2188, 0.9729, 0.25, 0.49, 0.2968, 0.4854, 0.2968, 0.4854, 0.25, 0.49, 0.02827, 0.3418, 0.05045, 0.3833, 0.05045, 0.3833, 0.02827, 0.3418, 0.25, 0.9729, 0.2812, 0.9729, 0.2812, 0.9729, 0.25, 0.9729, 0.4854, 0.2032, 0.4717, 0.1582, 0.4717, 0.1582, 0.4854, 0.2032, 0.2812, 0.9729, 0.3125, 0.9729, 0.3125, 0.9729, 0.2812, 0.9729, 0.1582, 0.02827, 0.1167, 0.05045, 0.1167, 0.05045, 0.1582, 0.02827, 0.3125, 0.9729, 0.3438, 0.9729, 0.3438, 0.9729, 0.3125, 0.9729, 0.05045, 0.3833, 0.08029, 0.4197, 0.08029, 0.4197, 0.05045, 0.3833, 0.2968, 0.4854, 0.3418, 0.4717, 0.3418, 0.4717, 0.2968, 0.4854, 0.3438, 0.9729, 0.375, 0.9729, 0.375, 0.9729, 0.3438, 0.9729, 0.4717, 0.1582, 0.4496, 0.1167, 0.4496, 0.1167, 0.4717, 0.1582, 0.375, 0.9729, 0.4062, 0.9729, 0.4062, 0.9729, 0.375, 0.9729, 0.1167, 0.05045, 0.08029, 0.08029, 0.08029, 0.08029, 0.1167, 0.05045, 0.4062, 0.9729, 0.4375, 0.9729, 0.4375, 0.9729, 0.4062, 0.9729, 0.08029, 0.4197, 0.1167, 0.4496, 0.1167, 0.4496, 0.08029, 0.4197, 0.3418, 0.4717, 0.3833, 0.4496, 0.3833, 0.4496, 0.3418, 0.4717, 0.4375, 0.9729, 0.4687, 0.9729, 0.4687, 0.9729, 0.4375, 0.9729, 0.4496, 0.1167, 0.4197, 0.08029, 0.4197, 0.08029, 0.4496, 0.1167, 0.4687, 0.9729, 0.5, 0.9729, 0.5, 0.9729, 0.4687, 0.9729, 0.08029, 0.08029, 0.05045, 0.1167, 0.05045, 0.1167, 0.08029, 0.08029, 0.5, 0.9729, 0.5312, 0.9729, 0.5312, 0.9729, 0.5, 0.9729, 0.375, 0.0, 0.625, 0.0, 0.625, 0.25, 0.375, 0.25, 0.375, 0.25, 0.625, 0.25, 0.625, 0.25, 0.375, 0.25, 0.375, 0.5, 0.625, 0.5, 0.625, 0.75, 0.375, 0.75, 0.2917, 0.5, 0.375, 0.5, 0.2917, 0.75, 0.7917, 0.5, 0.875, 0.5, 0.7917, 0.75, 0.625, 0.5, 0.7083, 0.5, 0.625, 0.75, 0.7083, 0.5, 0.7917, 0.5, 0.7917, 0.75, 0.7083, 0.75, 0.125, 0.5, 0.2083, 0.5, 0.125, 0.75, 0.2083, 0.5, 0.2917, 0.5, 0.2917, 0.75, 0.2083, 0.75, 0.375, 0.8333, 0.625, 0.8333, 0.625, 0.9167, 0.375, 0.9167, 0.875, 0.5, 0.7917, 0.5, 0.7917, 0.5, 0.875, 0.5, 0.375, 0.3333, 0.625, 0.3333, 0.625, 0.4167, 0.375, 0.4167, 0.375, 0.4167, 0.625, 0.4167, 0.625, 0.5, 0.375, 0.5, 0.375, 0.25, 0.625, 0.25, 0.625, 0.3333, 0.375, 0.3333, 0.375, 0.5, 0.2917, 0.5, 0.2917, 0.5, 0.375, 0.5, 0.625, 0.5, 0.375, 0.5, 0.375, 0.5, 0.625, 0.5, 0.625, 0.3333, 0.375, 0.3333, 0.375, 0.3333, 0.625, 0.3333, 0.2083, 0.5, 0.125, 0.5, 0.125, 0.5, 0.2083, 0.5, 0.375, 0.4167, 0.625, 0.4167, 0.625, 0.4167, 0.375, 0.4167, 0.7083, 0.5, 0.625, 0.5, 0.625, 0.5, 0.7083, 0.5])
me_cylinder.materials.append(mat_bucker_colour)
me_cylinder.materials.append(mat_bucket_handle)
me_cylinder.use_remesh_fix_poles = True
me_cylinder.use_remesh_preserve_attributes = False
me_cylinder.use_mirror_vertex_groups = False
me_cylinder.update()

# ---- objects
ob_cylinder = bpy.data.objects.new('Cylinder', me_cylinder)

# ---- transforms, parenting, visibility, modifiers, constraints
ob_cylinder.location = (0.0, 0.0, 0.0)
ob_cylinder.lineart.crease_threshold = 0.0

# ---- collection membership
col_collection.objects.link(ob_cylinder)

# ---- scene / render settings (as saved in the file)
scene.frame_start = 1; scene.frame_end = 250; scene.frame_set(1)
scene.render.engine = 'BLENDER_EEVEE_NEXT'
scene.cycles.use_denoising = False
scene.cycles.samples = 128
scene.cycles.sampling_pattern = 'TABULATED_SOBOL'
scene.cycles.use_adaptive_sampling = False
scene.cycles.use_light_tree = False
scene.view_settings.view_transform = 'Filmic'
bpy.context.view_layer.update()

# ---- added for rendering (the .blend has no active camera and no usable light): camera, sun
cam_auto = bpy.data.cameras.new('AutoCamera')
cam_auto.lens = 50.0
cam_auto.sensor_width = 36.0
cam_auto.clip_end = 1000.0
ob_auto_camera = bpy.data.objects.new('AutoCamera', cam_auto)
scene.collection.objects.link(ob_auto_camera)
ob_auto_camera.location = (0.790421, -0.948505, 0.881743)
ob_auto_camera.rotation_euler = (1.09748, -7.21219e-08, 0.694738)
scene.camera = ob_auto_camera
light_auto_sun = bpy.data.lights.new('AutoSun', 'SUN')
light_auto_sun.energy = 3.0
light_auto_sun.angle = 0.0523599
ob_auto_sun = bpy.data.objects.new('AutoSun', light_auto_sun)
scene.collection.objects.link(ob_auto_sun)
ob_auto_sun.rotation_euler = (0.872665, 0.174533, 0.523599)
bpy.context.view_layer.update()
